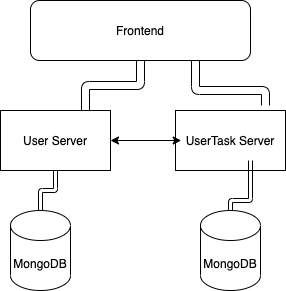

The diagram above was exported from draw.io. Its source (the exported page's mxGraphModel, read from the mxfile embedded in the PNG):
<mxGraphModel dx="946" dy="614" grid="1" gridSize="10" guides="1" tooltips="1" connect="1" arrows="1" fold="1" page="1" pageScale="1" pageWidth="850" pageHeight="1100" math="0" shadow="0">
  <root>
    <mxCell id="0" />
    <mxCell id="1" parent="0" />
    <mxCell id="juobn7b5nldmecgC1asu-23" value="" style="endArrow=classic;startArrow=classic;html=1;jumpStyle=gap;entryX=0.818;entryY=-0.083;entryDx=0;entryDy=0;entryPerimeter=0;exitX=0.75;exitY=1;exitDx=0;exitDy=0;shape=link;edgeStyle=elbowEdgeStyle;elbow=vertical;width=8;" edge="1" parent="1" source="juobn7b5nldmecgC1asu-7" target="juobn7b5nldmecgC1asu-2">
      <mxGeometry width="50" height="50" relative="1" as="geometry">
        <mxPoint x="480" y="180" as="sourcePoint" />
        <mxPoint x="530" y="130" as="targetPoint" />
        <Array as="points">
          <mxPoint x="550" y="170" />
        </Array>
      </mxGeometry>
    </mxCell>
    <mxCell id="juobn7b5nldmecgC1asu-1" value="User Server" style="rounded=0;whiteSpace=wrap;html=1;" vertex="1" parent="1">
      <mxGeometry x="290" y="190" width="110" height="60" as="geometry" />
    </mxCell>
    <mxCell id="juobn7b5nldmecgC1asu-2" value="UserTask Server" style="rounded=0;whiteSpace=wrap;html=1;" vertex="1" parent="1">
      <mxGeometry x="465" y="190" width="110" height="60" as="geometry" />
    </mxCell>
    <mxCell id="juobn7b5nldmecgC1asu-7" value="Frontend&lt;br&gt;" style="rounded=1;whiteSpace=wrap;html=1;" vertex="1" parent="1">
      <mxGeometry x="320" y="80" width="220" height="60" as="geometry" />
    </mxCell>
    <mxCell id="juobn7b5nldmecgC1asu-14" value="MongoDB&lt;br&gt;" style="shape=cylinder3;whiteSpace=wrap;html=1;boundedLbl=1;backgroundOutline=1;size=15;" vertex="1" parent="1">
      <mxGeometry x="300" y="290" width="60" height="80" as="geometry" />
    </mxCell>
    <mxCell id="juobn7b5nldmecgC1asu-15" value="&lt;span&gt;MongoDB&lt;/span&gt;" style="shape=cylinder3;whiteSpace=wrap;html=1;boundedLbl=1;backgroundOutline=1;size=15;" vertex="1" parent="1">
      <mxGeometry x="490" y="290" width="60" height="80" as="geometry" />
    </mxCell>
    <mxCell id="juobn7b5nldmecgC1asu-18" value="" style="endArrow=classic;startArrow=classic;html=1;rounded=1;entryX=0.5;entryY=1;entryDx=0;entryDy=0;exitX=0.5;exitY=0;exitDx=0;exitDy=0;exitPerimeter=0;edgeStyle=orthogonalEdgeStyle;shape=link;" edge="1" parent="1" source="juobn7b5nldmecgC1asu-14" target="juobn7b5nldmecgC1asu-1">
      <mxGeometry width="50" height="50" relative="1" as="geometry">
        <mxPoint x="345" y="290" as="sourcePoint" />
        <mxPoint x="380" y="250" as="targetPoint" />
      </mxGeometry>
    </mxCell>
    <mxCell id="juobn7b5nldmecgC1asu-21" value="" style="shape=link;endArrow=classic;startArrow=classic;html=1;edgeStyle=orthogonalEdgeStyle;" edge="1" parent="1" source="juobn7b5nldmecgC1asu-15">
      <mxGeometry width="50" height="50" relative="1" as="geometry">
        <mxPoint x="490" y="290" as="sourcePoint" />
        <mxPoint x="540" y="240" as="targetPoint" />
        <Array as="points">
          <mxPoint x="520" y="280" />
          <mxPoint x="540" y="280" />
        </Array>
      </mxGeometry>
    </mxCell>
    <mxCell id="juobn7b5nldmecgC1asu-27" value="" style="endArrow=classic;startArrow=classic;html=1;edgeStyle=entityRelationEdgeStyle;shape=link;strokeColor=none;shadow=0;" edge="1" parent="1">
      <mxGeometry width="50" height="50" relative="1" as="geometry">
        <mxPoint x="350" y="190" as="sourcePoint" />
        <mxPoint x="400" y="140" as="targetPoint" />
      </mxGeometry>
    </mxCell>
    <mxCell id="juobn7b5nldmecgC1asu-30" value="" style="endArrow=classic;startArrow=classic;html=1;jumpStyle=gap;entryX=0.818;entryY=-0.083;entryDx=0;entryDy=0;entryPerimeter=0;shape=link;edgeStyle=elbowEdgeStyle;elbow=vertical;width=8;" edge="1" parent="1" source="juobn7b5nldmecgC1asu-7">
      <mxGeometry width="50" height="50" relative="1" as="geometry">
        <mxPoint x="315.01" y="144.98" as="sourcePoint" />
        <mxPoint x="374.99" y="189.99999999999997" as="targetPoint" />
      </mxGeometry>
    </mxCell>
    <mxCell id="juobn7b5nldmecgC1asu-31" value="" style="endArrow=classic;startArrow=classic;html=1;shadow=0;" edge="1" parent="1" source="juobn7b5nldmecgC1asu-1">
      <mxGeometry width="50" height="50" relative="1" as="geometry">
        <mxPoint x="400" y="270" as="sourcePoint" />
        <mxPoint x="470.71067811865476" y="220" as="targetPoint" />
      </mxGeometry>
    </mxCell>
  </root>
</mxGraphModel>